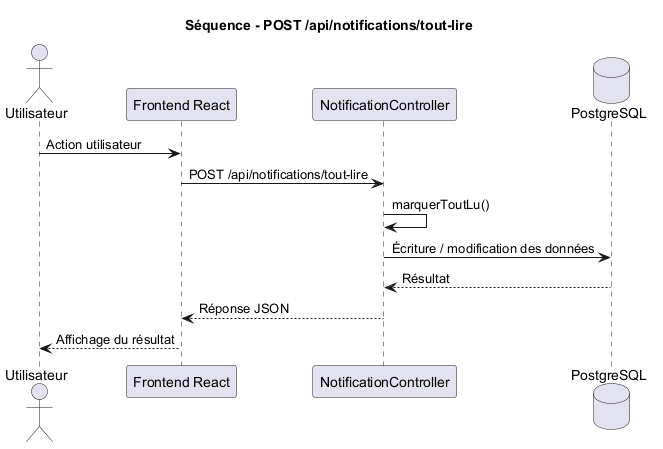

The diagram above was rendered by PlantUML. Its source (embedded in the PNG):
@startuml
title Séquence - POST /api/notifications/tout-lire

actor Utilisateur
participant "Frontend React" as Frontend
participant "NotificationController" as Controller
database "PostgreSQL" as DB

Utilisateur -> Frontend : Action utilisateur
Frontend -> Controller : POST /api/notifications/tout-lire
Controller -> Controller : marquerToutLu()
Controller -> DB : Écriture / modification des données
DB --> Controller : Résultat
Controller --> Frontend : Réponse JSON
Frontend --> Utilisateur : Affichage du résultat

@enduml